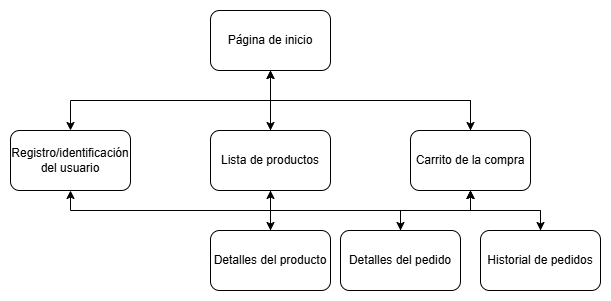

The diagram above was exported from draw.io. Its source (the exported page's mxGraphModel, read from the mxfile embedded in the PNG):
<mxGraphModel dx="788" dy="516" grid="1" gridSize="10" guides="1" tooltips="1" connect="1" arrows="1" fold="1" page="1" pageScale="1" pageWidth="827" pageHeight="1169" math="0" shadow="0">
  <root>
    <mxCell id="0" />
    <mxCell id="1" parent="0" />
    <mxCell id="2174vbE44v1QVEhpgOQL-9" style="edgeStyle=orthogonalEdgeStyle;rounded=0;orthogonalLoop=1;jettySize=auto;html=1;exitX=0.5;exitY=1;exitDx=0;exitDy=0;entryX=0.5;entryY=0;entryDx=0;entryDy=0;" edge="1" parent="1" source="2174vbE44v1QVEhpgOQL-1" target="2174vbE44v1QVEhpgOQL-3">
      <mxGeometry relative="1" as="geometry" />
    </mxCell>
    <mxCell id="2174vbE44v1QVEhpgOQL-14" style="edgeStyle=orthogonalEdgeStyle;rounded=0;orthogonalLoop=1;jettySize=auto;html=1;exitX=0.5;exitY=1;exitDx=0;exitDy=0;entryX=0.5;entryY=0;entryDx=0;entryDy=0;" edge="1" parent="1" source="2174vbE44v1QVEhpgOQL-1" target="2174vbE44v1QVEhpgOQL-5">
      <mxGeometry relative="1" as="geometry" />
    </mxCell>
    <mxCell id="2174vbE44v1QVEhpgOQL-15" style="edgeStyle=orthogonalEdgeStyle;rounded=0;orthogonalLoop=1;jettySize=auto;html=1;exitX=0.5;exitY=1;exitDx=0;exitDy=0;entryX=0.5;entryY=0;entryDx=0;entryDy=0;" edge="1" parent="1" source="2174vbE44v1QVEhpgOQL-1" target="2174vbE44v1QVEhpgOQL-4">
      <mxGeometry relative="1" as="geometry" />
    </mxCell>
    <mxCell id="2174vbE44v1QVEhpgOQL-1" value="Página de inicio" style="rounded=1;whiteSpace=wrap;html=1;" vertex="1" parent="1">
      <mxGeometry x="340" y="40" width="120" height="60" as="geometry" />
    </mxCell>
    <mxCell id="2174vbE44v1QVEhpgOQL-12" style="edgeStyle=orthogonalEdgeStyle;rounded=0;orthogonalLoop=1;jettySize=auto;html=1;exitX=0.5;exitY=0;exitDx=0;exitDy=0;entryX=0.5;entryY=1;entryDx=0;entryDy=0;" edge="1" parent="1" source="2174vbE44v1QVEhpgOQL-2" target="2174vbE44v1QVEhpgOQL-3">
      <mxGeometry relative="1" as="geometry" />
    </mxCell>
    <mxCell id="2174vbE44v1QVEhpgOQL-21" style="edgeStyle=orthogonalEdgeStyle;rounded=0;orthogonalLoop=1;jettySize=auto;html=1;exitX=0.5;exitY=0;exitDx=0;exitDy=0;entryX=0.5;entryY=1;entryDx=0;entryDy=0;" edge="1" parent="1" source="2174vbE44v1QVEhpgOQL-2" target="2174vbE44v1QVEhpgOQL-5">
      <mxGeometry relative="1" as="geometry" />
    </mxCell>
    <mxCell id="2174vbE44v1QVEhpgOQL-22" style="edgeStyle=orthogonalEdgeStyle;rounded=0;orthogonalLoop=1;jettySize=auto;html=1;exitX=0.5;exitY=0;exitDx=0;exitDy=0;entryX=0.5;entryY=1;entryDx=0;entryDy=0;" edge="1" parent="1" source="2174vbE44v1QVEhpgOQL-2" target="2174vbE44v1QVEhpgOQL-4">
      <mxGeometry relative="1" as="geometry" />
    </mxCell>
    <mxCell id="2174vbE44v1QVEhpgOQL-2" value="Detalles del producto" style="rounded=1;whiteSpace=wrap;html=1;" vertex="1" parent="1">
      <mxGeometry x="340" y="260" width="120" height="60" as="geometry" />
    </mxCell>
    <mxCell id="2174vbE44v1QVEhpgOQL-8" style="edgeStyle=orthogonalEdgeStyle;rounded=0;orthogonalLoop=1;jettySize=auto;html=1;exitX=0.5;exitY=1;exitDx=0;exitDy=0;entryX=0.5;entryY=0;entryDx=0;entryDy=0;" edge="1" parent="1" source="2174vbE44v1QVEhpgOQL-3" target="2174vbE44v1QVEhpgOQL-2">
      <mxGeometry relative="1" as="geometry" />
    </mxCell>
    <mxCell id="2174vbE44v1QVEhpgOQL-10" style="edgeStyle=orthogonalEdgeStyle;rounded=0;orthogonalLoop=1;jettySize=auto;html=1;exitX=0.5;exitY=0;exitDx=0;exitDy=0;entryX=0.5;entryY=1;entryDx=0;entryDy=0;" edge="1" parent="1" source="2174vbE44v1QVEhpgOQL-3" target="2174vbE44v1QVEhpgOQL-1">
      <mxGeometry relative="1" as="geometry" />
    </mxCell>
    <mxCell id="2174vbE44v1QVEhpgOQL-3" value="Lista de productos" style="rounded=1;whiteSpace=wrap;html=1;" vertex="1" parent="1">
      <mxGeometry x="340" y="160" width="120" height="60" as="geometry" />
    </mxCell>
    <mxCell id="2174vbE44v1QVEhpgOQL-16" style="edgeStyle=orthogonalEdgeStyle;rounded=0;orthogonalLoop=1;jettySize=auto;html=1;exitX=0.5;exitY=0;exitDx=0;exitDy=0;entryX=0.5;entryY=1;entryDx=0;entryDy=0;" edge="1" parent="1" source="2174vbE44v1QVEhpgOQL-4" target="2174vbE44v1QVEhpgOQL-1">
      <mxGeometry relative="1" as="geometry" />
    </mxCell>
    <mxCell id="2174vbE44v1QVEhpgOQL-17" style="edgeStyle=orthogonalEdgeStyle;rounded=0;orthogonalLoop=1;jettySize=auto;html=1;exitX=0.5;exitY=1;exitDx=0;exitDy=0;entryX=0.5;entryY=0;entryDx=0;entryDy=0;" edge="1" parent="1" source="2174vbE44v1QVEhpgOQL-4" target="2174vbE44v1QVEhpgOQL-6">
      <mxGeometry relative="1" as="geometry" />
    </mxCell>
    <mxCell id="2174vbE44v1QVEhpgOQL-18" style="edgeStyle=orthogonalEdgeStyle;rounded=0;orthogonalLoop=1;jettySize=auto;html=1;exitX=0.5;exitY=1;exitDx=0;exitDy=0;entryX=0.5;entryY=0;entryDx=0;entryDy=0;" edge="1" parent="1" source="2174vbE44v1QVEhpgOQL-4" target="2174vbE44v1QVEhpgOQL-7">
      <mxGeometry relative="1" as="geometry" />
    </mxCell>
    <mxCell id="2174vbE44v1QVEhpgOQL-4" value="Carrito de la compra" style="rounded=1;whiteSpace=wrap;html=1;" vertex="1" parent="1">
      <mxGeometry x="540" y="160" width="120" height="60" as="geometry" />
    </mxCell>
    <mxCell id="2174vbE44v1QVEhpgOQL-5" value="Registro/identificación del usuario" style="rounded=1;whiteSpace=wrap;html=1;" vertex="1" parent="1">
      <mxGeometry x="140" y="160" width="120" height="60" as="geometry" />
    </mxCell>
    <mxCell id="2174vbE44v1QVEhpgOQL-19" style="edgeStyle=orthogonalEdgeStyle;rounded=0;orthogonalLoop=1;jettySize=auto;html=1;exitX=0.5;exitY=0;exitDx=0;exitDy=0;entryX=0.5;entryY=1;entryDx=0;entryDy=0;" edge="1" parent="1" source="2174vbE44v1QVEhpgOQL-6" target="2174vbE44v1QVEhpgOQL-4">
      <mxGeometry relative="1" as="geometry" />
    </mxCell>
    <mxCell id="2174vbE44v1QVEhpgOQL-6" value="Detalles del pedido" style="rounded=1;whiteSpace=wrap;html=1;" vertex="1" parent="1">
      <mxGeometry x="470" y="260" width="120" height="60" as="geometry" />
    </mxCell>
    <mxCell id="2174vbE44v1QVEhpgOQL-20" style="edgeStyle=orthogonalEdgeStyle;rounded=0;orthogonalLoop=1;jettySize=auto;html=1;exitX=0.5;exitY=0;exitDx=0;exitDy=0;entryX=0.5;entryY=1;entryDx=0;entryDy=0;" edge="1" parent="1" source="2174vbE44v1QVEhpgOQL-7" target="2174vbE44v1QVEhpgOQL-4">
      <mxGeometry relative="1" as="geometry" />
    </mxCell>
    <mxCell id="2174vbE44v1QVEhpgOQL-7" value="Historial de pedidos" style="rounded=1;whiteSpace=wrap;html=1;" vertex="1" parent="1">
      <mxGeometry x="610" y="260" width="120" height="60" as="geometry" />
    </mxCell>
  </root>
</mxGraphModel>